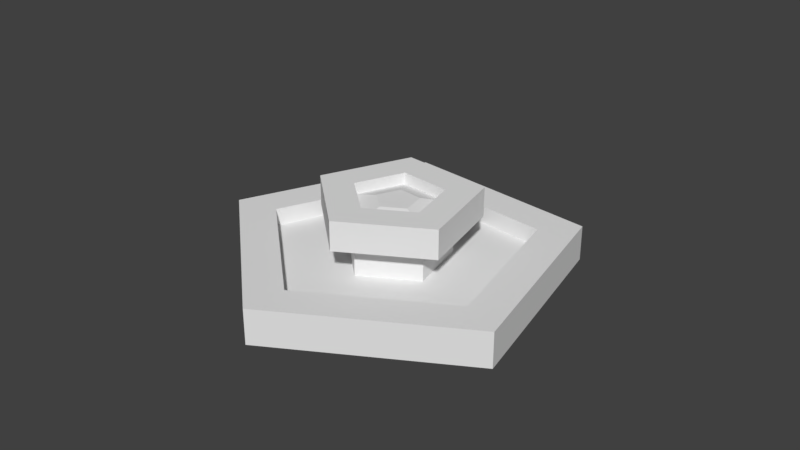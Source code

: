 # Source: school.blend  (saved by Blender 2.78.0; exported with 4.5.12 LTS)
import bpy
from mathutils import Matrix  # noqa: F401  (used for matrix-valued properties, if any)

bpy.ops.wm.read_factory_settings(use_empty=True)
scene = bpy.context.scene
scene.name = 'Scene'

# ---- collections
col_collection_1 = bpy.data.collections.new('Collection 1'); scene.collection.children.link(col_collection_1)

# ---- world
world_world = bpy.data.worlds.new('World'); scene.world = world_world
world_world.color = (0.05088, 0.05088, 0.05088)
world_world.use_sun_shadow = False
world_world.sun_shadow_jitter_overblur = 0.0
world_world.cycles.sampling_method = 'MANUAL'

# ---- meshes
me_cylinder = bpy.data.meshes.new('Cylinder')
me_cylinder.from_pydata([(0.0, 3.0, -0.3), (0.0, 2.258, 0.3), (2.853, 0.9271, -0.3), (2.148, 0.6979, 0.3), (1.763, -2.427, -0.3), (1.327, -1.827, 0.3), (-1.763, -2.427, -0.3), (-1.327, -1.827, 0.3), (-2.853, 0.9271, -0.3), (-2.148, 0.6979, 0.3), (2.853, 0.9271, 0.3), (0.0, 3.0, 0.3), (1.763, -2.427, 0.3), (-1.763, -2.427, 0.3), (-2.853, 0.9271, 0.3), (0.8547, 0.2777, 0.0), (-5.038e-08, 0.8987, 0.0), (0.5282, -0.7271, 0.0), (-0.5282, -0.7271, 0.0), (-0.8547, 0.2777, 0.0), (2.148, 0.6979, 0.0), (-2.949e-10, 2.258, 0.0), (1.327, -1.827, 0.0), (-1.327, -1.827, 0.0), (-2.148, 0.6979, 0.0), (0.8547, 0.2777, 0.6), (-5.038e-08, 0.8987, 0.6), (0.5282, -0.7271, 0.6), (-0.5282, -0.7271, 0.6), (-0.8547, 0.2777, 0.6), (1.307, 0.4246, 0.6), (-3.289e-08, 1.374, 0.6), (0.8077, -1.112, 0.6), (-0.8077, -1.112, 0.6), (-1.307, 0.4246, 0.6), (0.7191, 0.2337, 1.1), (-1.24e-07, 0.7561, 1.1), (0.4444, -0.6117, 1.1), (-0.4444, -0.6117, 1.1), (-0.7191, 0.2337, 1.1), (1.307, 0.4246, 1.1), (-3.289e-08, 1.374, 1.1), (0.8077, -1.112, 1.1), (-0.8077, -1.112, 1.1), (-1.307, 0.4246, 1.1), (0.3415, 0.1109, 0.9884), (-1.67e-07, 0.359, 0.9884), (0.211, -0.2905, 0.9884), (-0.211, -0.2905, 0.9884), (-0.3415, 0.1109, 0.9884), (0.7191, 0.2337, 0.9), (-1.231e-07, 0.7561, 0.9), (0.4444, -0.6117, 0.9), (-0.4444, -0.6117, 0.9), (-0.7191, 0.2337, 0.9)], [], [(0, 11, 10, 2), (2, 10, 12, 4), (4, 12, 13, 6), (1, 9, 24, 21), (6, 13, 14, 8), (8, 14, 11, 0), (0, 2, 4, 6, 8), (1, 3, 10, 11), (3, 5, 12, 10), (5, 7, 13, 12), (7, 9, 14, 13), (9, 1, 11, 14), (16, 19, 29, 26), (7, 5, 22, 23), (3, 1, 21, 20), (9, 7, 23, 24), (5, 3, 20, 22), (16, 15, 20, 21), (15, 17, 22, 20), (17, 18, 23, 22), (18, 19, 24, 23), (19, 16, 21, 24), (25, 26, 31, 30), (18, 17, 27, 28), (15, 16, 26, 25), (19, 18, 28, 29), (17, 15, 25, 27), (32, 30, 40, 42), (29, 28, 33, 34), (27, 25, 30, 32), (26, 29, 34, 31), (28, 27, 32, 33), (39, 38, 53, 54), (31, 34, 44, 41), (33, 32, 42, 43), (30, 31, 41, 40), (34, 33, 43, 44), (36, 35, 40, 41), (35, 37, 42, 40), (37, 38, 43, 42), (38, 39, 44, 43), (39, 36, 41, 44), (45, 46, 49, 48, 47), (37, 35, 50, 52), (36, 39, 54, 51), (38, 37, 52, 53), (35, 36, 51, 50), (46, 45, 50, 51), (45, 47, 52, 50), (47, 48, 53, 52), (48, 49, 54, 53), (49, 46, 51, 54)])
_uv = me_cylinder.uv_layers.new(name='UVMap')
_uv.uv.foreach_set('vector', [0.847, 0.03909, 0.847, 0.2222, 0.6896, 0.2222, 0.6896, 0.03909, 0.6896, 0.03909, 0.6896, 0.2222, 0.5321, 0.2222, 0.5321, 0.03909, 0.5321, 0.03909, 0.5321, 0.2222, 0.3747, 0.2222, 0.3747, 0.03909, 0.05981, 0.3533, 0.2173, 0.3533, 0.2173, 0.3881, 0.05981, 0.3881, 0.3747, 0.03909, 0.3747, 0.2222, 0.2173, 0.2222, 0.2173, 0.03909, 0.2173, 0.03909, 0.2173, 0.2222, 0.05981, 0.2222, 0.05981, 0.03909, 1.918, -0.02173, 2.011, 0.2443, 1.787, 0.4157, 1.555, 0.2556, 1.636, -0.01474, 0.847, 0.3533, 0.6896, 0.3533, 0.6896, 0.2222, 0.847, 0.2222, 0.6896, 0.3533, 0.5321, 0.3533, 0.5321, 0.2222, 0.6896, 0.2222, 0.5321, 0.3533, 0.3747, 0.3533, 0.3747, 0.2222, 0.5321, 0.2222, 0.3747, 0.3533, 0.2173, 0.3533, 0.2173, 0.2222, 0.3747, 0.2222, 0.2173, 0.3533, 0.05981, 0.3533, 0.05981, 0.2222, 0.2173, 0.2222, 0.02674, 0.4555, 0.118, 0.4555, 0.118, 0.5924, 0.02674, 0.5924, 0.3747, 0.3533, 0.5321, 0.3533, 0.5321, 0.3881, 0.3747, 0.3881, 0.6896, 0.3533, 0.847, 0.3533, 0.847, 0.3881, 0.6896, 0.3881, 0.2173, 0.3533, 0.3747, 0.3533, 0.3747, 0.3881, 0.2173, 0.3881, 0.5321, 0.3533, 0.6896, 0.3533, 0.6896, 0.3881, 0.5321, 0.3881, 0.7903, 0.7853, 0.8763, 0.7228, 1.006, 0.7651, 0.7903, 0.9221, 0.8763, 0.7228, 0.8434, 0.6218, 0.9238, 0.5111, 1.006, 0.7651, 0.8434, 0.6218, 0.7372, 0.6218, 0.6568, 0.5111, 0.9238, 0.5111, 0.7372, 0.6218, 0.7043, 0.7228, 0.5743, 0.7651, 0.6568, 0.5111, 0.7043, 0.7228, 0.7903, 0.7853, 0.7903, 0.9221, 0.5743, 0.7651, 0.392, 0.5924, 0.4833, 0.5924, 0.4833, 0.6632, 0.392, 0.6632, 0.2093, 0.4555, 0.3007, 0.4555, 0.3007, 0.5924, 0.2093, 0.5924, 0.392, 0.4555, 0.4833, 0.4555, 0.4833, 0.5924, 0.392, 0.5924, 0.118, 0.4555, 0.2093, 0.4555, 0.2093, 0.5924, 0.118, 0.5924, 0.3007, 0.4555, 0.392, 0.4555, 0.392, 0.5924, 0.3007, 0.5924, 0.3007, 0.6632, 0.392, 0.6632, 0.392, 0.7773, 0.3007, 0.7773, 0.118, 0.5924, 0.2093, 0.5924, 0.2093, 0.6632, 0.118, 0.6632, 0.3007, 0.5924, 0.392, 0.5924, 0.392, 0.6632, 0.3007, 0.6632, 0.02674, 0.5924, 0.118, 0.5924, 0.118, 0.6632, 0.02674, 0.6632, 0.2093, 0.5924, 0.3007, 0.5924, 0.3007, 0.6632, 0.2093, 0.6632, 0.118, 0.8962, 0.2093, 0.8962, 0.2093, 0.8506, 0.118, 0.8506, 0.02674, 0.6632, 0.118, 0.6632, 0.118, 0.7773, 0.02674, 0.7773, 0.2093, 0.6632, 0.3007, 0.6632, 0.3007, 0.7773, 0.2093, 0.7773, 0.392, 0.6632, 0.4833, 0.6632, 0.4833, 0.7773, 0.392, 0.7773, 0.118, 0.6632, 0.2093, 0.6632, 0.2093, 0.7773, 0.118, 0.7773, 0.4833, 0.8396, 0.392, 0.8396, 0.392, 0.7773, 0.4833, 0.7773, 0.392, 0.8396, 0.3007, 0.8396, 0.3007, 0.7773, 0.392, 0.7773, 0.3007, 0.8396, 0.2093, 0.8396, 0.2093, 0.7773, 0.3007, 0.7773, 0.2093, 0.8396, 0.118, 0.8396, 0.118, 0.7773, 0.2093, 0.7773, 0.118, 0.8396, 0.02674, 0.8396, 0.02674, 0.7773, 0.118, 0.7773, 0.8214, 0.7082, 0.7871, 0.7327, 0.7532, 0.7077, 0.7666, 0.6678, 0.8087, 0.6681, 0.3007, 0.8962, 0.392, 0.8962, 0.392, 0.8506, 0.3007, 0.8506, 0.02674, 0.8962, 0.118, 0.8962, 0.118, 0.8506, 0.02674, 0.8506, 0.2093, 0.8962, 0.3007, 0.8962, 0.3007, 0.8506, 0.2093, 0.8506, 0.392, 0.8962, 0.4833, 0.8962, 0.4833, 0.8506, 0.392, 0.8506, 0.7871, 0.7327, 0.8214, 0.7082, 0.8608, 0.7209, 0.7872, 0.774, 0.8214, 0.7082, 0.8087, 0.6681, 0.8329, 0.6346, 0.8608, 0.7209, 0.8087, 0.6681, 0.7666, 0.6678, 0.7422, 0.6344, 0.8329, 0.6346, 0.7666, 0.6678, 0.7532, 0.7077, 0.714, 0.7206, 0.7422, 0.6344, 0.7532, 0.7077, 0.7871, 0.7327, 0.7872, 0.774, 0.714, 0.7206])
me_cylinder.use_remesh_preserve_volume = False
me_cylinder.use_remesh_preserve_attributes = False
me_cylinder.use_mirror_vertex_groups = False
me_cylinder.update()

# ---- objects
ob_fountain = bpy.data.objects.new('fountain', me_cylinder)

# ---- transforms, parenting, visibility, modifiers, constraints
ob_fountain.location = (0.0, 0.0, 0.3)
ob_fountain.rotation_euler = (0.0, 0.0, 0.5236)
ob_fountain.lineart.crease_threshold = 0.0

# ---- collection membership
col_collection_1.objects.link(ob_fountain)

# ---- scene / render settings (as saved in the file)
scene.frame_start = 1; scene.frame_end = 250; scene.frame_set(1)
scene.render.engine = 'BLENDER_EEVEE_NEXT'
scene.render.resolution_percentage = 50
scene.render.dither_intensity = 0.0
scene.cycles.use_denoising = False
scene.cycles.samples = 128
scene.cycles.sampling_pattern = 'TABULATED_SOBOL'
scene.cycles.light_sampling_threshold = 0.0
scene.cycles.use_adaptive_sampling = False
scene.cycles.use_light_tree = False
scene.cycles.blur_glossy = 0.0
scene.cycles.sample_clamp_indirect = 0.0
scene.view_settings.view_transform = 'Standard'
bpy.context.view_layer.update()

# ---- added for rendering (the .blend has no active camera and no usable light): camera, sun
cam_auto = bpy.data.cameras.new('AutoCamera')
cam_auto.lens = 50.0
cam_auto.sensor_width = 36.0
cam_auto.clip_end = 1000.0
ob_auto_camera = bpy.data.objects.new('AutoCamera', cam_auto)
scene.collection.objects.link(ob_auto_camera)
ob_auto_camera.location = (9.89084, -11.7928, 8.72726)
ob_auto_camera.rotation_euler = (1.09748, -7.21219e-08, 0.694738)
scene.camera = ob_auto_camera
light_auto_sun = bpy.data.lights.new('AutoSun', 'SUN')
light_auto_sun.energy = 3.0
light_auto_sun.angle = 0.0523599
ob_auto_sun = bpy.data.objects.new('AutoSun', light_auto_sun)
scene.collection.objects.link(ob_auto_sun)
ob_auto_sun.rotation_euler = (0.872665, 0.174533, 0.523599)
bpy.context.view_layer.update()
